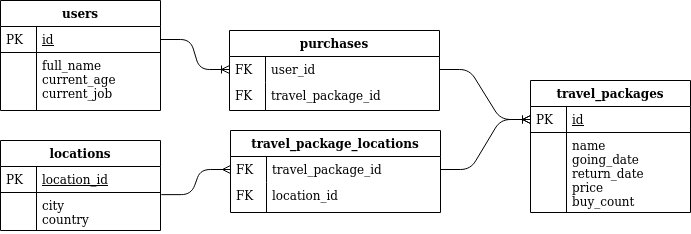

The diagram above was exported from draw.io. Its source (the exported page's mxGraphModel, read from the mxfile embedded in the PNG):
<mxGraphModel dx="815" dy="536" grid="1" gridSize="10" guides="1" tooltips="1" connect="1" arrows="1" fold="1" page="1" pageScale="1" pageWidth="827" pageHeight="1169" math="0" shadow="0">
  <root>
    <mxCell id="WIyWlLk6GJQsqaUBKTNV-0" />
    <mxCell id="WIyWlLk6GJQsqaUBKTNV-1" parent="WIyWlLk6GJQsqaUBKTNV-0" />
    <mxCell id="OMPlNlCueUNWlu4uXJO_-6" value="" style="edgeStyle=entityRelationEdgeStyle;fontSize=12;html=1;endArrow=ERoneToMany;exitX=1;exitY=0.5;exitDx=0;exitDy=0;entryX=0;entryY=0.5;entryDx=0;entryDy=0;" edge="1" parent="WIyWlLk6GJQsqaUBKTNV-1" source="zkfFHV4jXpPFQw0GAbJ--52" target="OMPlNlCueUNWlu4uXJO_-18">
      <mxGeometry width="100" height="100" relative="1" as="geometry">
        <mxPoint x="280" y="270" as="sourcePoint" />
        <mxPoint x="310" y="209" as="targetPoint" />
      </mxGeometry>
    </mxCell>
    <mxCell id="OMPlNlCueUNWlu4uXJO_-24" value="" style="edgeStyle=entityRelationEdgeStyle;fontSize=12;html=1;endArrow=ERoneToMany;entryX=0;entryY=0.5;entryDx=0;entryDy=0;exitX=1;exitY=0.5;exitDx=0;exitDy=0;" edge="1" parent="WIyWlLk6GJQsqaUBKTNV-1" source="OMPlNlCueUNWlu4uXJO_-18" target="zkfFHV4jXpPFQw0GAbJ--57">
      <mxGeometry width="100" height="100" relative="1" as="geometry">
        <mxPoint x="470" y="209" as="sourcePoint" />
        <mxPoint x="460" y="350" as="targetPoint" />
      </mxGeometry>
    </mxCell>
    <mxCell id="OMPlNlCueUNWlu4uXJO_-34" value="" style="edgeStyle=entityRelationEdgeStyle;fontSize=12;html=1;endArrow=ERoneToMany;entryX=0;entryY=0.5;entryDx=0;entryDy=0;" edge="1" parent="WIyWlLk6GJQsqaUBKTNV-1" source="OMPlNlCueUNWlu4uXJO_-11" target="zkfFHV4jXpPFQw0GAbJ--57">
      <mxGeometry width="100" height="100" relative="1" as="geometry">
        <mxPoint x="390" y="430" as="sourcePoint" />
        <mxPoint x="490" y="330" as="targetPoint" />
      </mxGeometry>
    </mxCell>
    <mxCell id="OMPlNlCueUNWlu4uXJO_-35" value="" style="edgeStyle=entityRelationEdgeStyle;fontSize=12;html=1;endArrow=ERmany;exitX=1.005;exitY=0.056;exitDx=0;exitDy=0;exitPerimeter=0;entryX=0;entryY=0.5;entryDx=0;entryDy=0;" edge="1" parent="WIyWlLk6GJQsqaUBKTNV-1" source="zkfFHV4jXpPFQw0GAbJ--67" target="OMPlNlCueUNWlu4uXJO_-11">
      <mxGeometry width="100" height="100" relative="1" as="geometry">
        <mxPoint x="220" y="490" as="sourcePoint" />
        <mxPoint x="320" y="390" as="targetPoint" />
      </mxGeometry>
    </mxCell>
    <mxCell id="zkfFHV4jXpPFQw0GAbJ--51" value="users" style="swimlane;fontStyle=1;childLayout=stackLayout;horizontal=1;startSize=26;horizontalStack=0;resizeParent=1;resizeLast=0;collapsible=1;marginBottom=0;rounded=0;shadow=0;strokeWidth=1;" parent="WIyWlLk6GJQsqaUBKTNV-1" vertex="1">
      <mxGeometry x="80" y="200" width="160" height="110" as="geometry">
        <mxRectangle x="20" y="80" width="160" height="26" as="alternateBounds" />
      </mxGeometry>
    </mxCell>
    <mxCell id="zkfFHV4jXpPFQw0GAbJ--52" value="id" style="shape=partialRectangle;top=0;left=0;right=0;bottom=1;align=left;verticalAlign=top;fillColor=none;spacingLeft=40;spacingRight=4;overflow=hidden;rotatable=0;points=[[0,0.5],[1,0.5]];portConstraint=eastwest;dropTarget=0;rounded=0;shadow=0;strokeWidth=1;fontStyle=4" parent="zkfFHV4jXpPFQw0GAbJ--51" vertex="1">
      <mxGeometry y="26" width="160" height="26" as="geometry" />
    </mxCell>
    <mxCell id="zkfFHV4jXpPFQw0GAbJ--53" value="PK" style="shape=partialRectangle;top=0;left=0;bottom=0;fillColor=none;align=left;verticalAlign=top;spacingLeft=4;spacingRight=4;overflow=hidden;rotatable=0;points=[];portConstraint=eastwest;part=1;" parent="zkfFHV4jXpPFQw0GAbJ--52" vertex="1" connectable="0">
      <mxGeometry width="36" height="26" as="geometry" />
    </mxCell>
    <mxCell id="zkfFHV4jXpPFQw0GAbJ--54" value="full_name&#10;current_age&#10;current_job&#10;" style="shape=partialRectangle;top=0;left=0;right=0;bottom=0;align=left;verticalAlign=top;fillColor=none;spacingLeft=40;spacingRight=4;overflow=hidden;rotatable=0;points=[[0,0.5],[1,0.5]];portConstraint=eastwest;dropTarget=0;rounded=0;shadow=0;strokeWidth=1;" parent="zkfFHV4jXpPFQw0GAbJ--51" vertex="1">
      <mxGeometry y="52" width="160" height="58" as="geometry" />
    </mxCell>
    <mxCell id="zkfFHV4jXpPFQw0GAbJ--55" value="" style="shape=partialRectangle;top=0;left=0;bottom=0;fillColor=none;align=left;verticalAlign=top;spacingLeft=4;spacingRight=4;overflow=hidden;rotatable=0;points=[];portConstraint=eastwest;part=1;" parent="zkfFHV4jXpPFQw0GAbJ--54" vertex="1" connectable="0">
      <mxGeometry width="36" height="58.000000000000014" as="geometry" />
    </mxCell>
    <mxCell id="OMPlNlCueUNWlu4uXJO_-8" value="travel_package_locations" style="swimlane;fontStyle=1;childLayout=stackLayout;horizontal=1;startSize=26;horizontalStack=0;resizeParent=1;resizeLast=0;collapsible=1;marginBottom=0;rounded=0;shadow=0;strokeWidth=1;" vertex="1" parent="WIyWlLk6GJQsqaUBKTNV-1">
      <mxGeometry x="310" y="330" width="210" height="82" as="geometry">
        <mxRectangle x="260" y="270" width="160" height="26" as="alternateBounds" />
      </mxGeometry>
    </mxCell>
    <mxCell id="OMPlNlCueUNWlu4uXJO_-11" value="travel_package_id" style="shape=partialRectangle;top=0;left=0;right=0;bottom=0;align=left;verticalAlign=top;fillColor=none;spacingLeft=40;spacingRight=4;overflow=hidden;rotatable=0;points=[[0,0.5],[1,0.5]];portConstraint=eastwest;dropTarget=0;rounded=0;shadow=0;strokeWidth=1;" vertex="1" parent="OMPlNlCueUNWlu4uXJO_-8">
      <mxGeometry y="26" width="210" height="26" as="geometry" />
    </mxCell>
    <mxCell id="OMPlNlCueUNWlu4uXJO_-12" value="FK" style="shape=partialRectangle;top=0;left=0;bottom=0;fillColor=none;align=left;verticalAlign=top;spacingLeft=4;spacingRight=4;overflow=hidden;rotatable=0;points=[];portConstraint=eastwest;part=1;" vertex="1" connectable="0" parent="OMPlNlCueUNWlu4uXJO_-11">
      <mxGeometry width="36" height="26" as="geometry" />
    </mxCell>
    <mxCell id="OMPlNlCueUNWlu4uXJO_-13" value="location_id" style="shape=partialRectangle;top=0;left=0;right=0;bottom=0;align=left;verticalAlign=top;fillColor=none;spacingLeft=40;spacingRight=4;overflow=hidden;rotatable=0;points=[[0,0.5],[1,0.5]];portConstraint=eastwest;dropTarget=0;rounded=0;shadow=0;strokeWidth=1;" vertex="1" parent="OMPlNlCueUNWlu4uXJO_-8">
      <mxGeometry y="52" width="210" height="30" as="geometry" />
    </mxCell>
    <mxCell id="OMPlNlCueUNWlu4uXJO_-14" value="FK" style="shape=partialRectangle;top=0;left=0;bottom=0;fillColor=none;align=left;verticalAlign=top;spacingLeft=4;spacingRight=4;overflow=hidden;rotatable=0;points=[];portConstraint=eastwest;part=1;" vertex="1" connectable="0" parent="OMPlNlCueUNWlu4uXJO_-13">
      <mxGeometry width="36" height="30" as="geometry" />
    </mxCell>
    <mxCell id="OMPlNlCueUNWlu4uXJO_-15" value="purchases" style="swimlane;fontStyle=1;childLayout=stackLayout;horizontal=1;startSize=26;horizontalStack=0;resizeParent=1;resizeLast=0;collapsible=1;marginBottom=0;rounded=0;shadow=0;strokeWidth=1;" vertex="1" parent="WIyWlLk6GJQsqaUBKTNV-1">
      <mxGeometry x="309" y="230" width="210" height="80" as="geometry">
        <mxRectangle x="260" y="270" width="160" height="26" as="alternateBounds" />
      </mxGeometry>
    </mxCell>
    <mxCell id="OMPlNlCueUNWlu4uXJO_-18" value="user_id" style="shape=partialRectangle;top=0;left=0;right=0;bottom=0;align=left;verticalAlign=top;fillColor=none;spacingLeft=40;spacingRight=4;overflow=hidden;rotatable=0;points=[[0,0.5],[1,0.5]];portConstraint=eastwest;dropTarget=0;rounded=0;shadow=0;strokeWidth=1;" vertex="1" parent="OMPlNlCueUNWlu4uXJO_-15">
      <mxGeometry y="26" width="210" height="26" as="geometry" />
    </mxCell>
    <mxCell id="OMPlNlCueUNWlu4uXJO_-19" value="FK" style="shape=partialRectangle;top=0;left=0;bottom=0;fillColor=none;align=left;verticalAlign=top;spacingLeft=4;spacingRight=4;overflow=hidden;rotatable=0;points=[];portConstraint=eastwest;part=1;" vertex="1" connectable="0" parent="OMPlNlCueUNWlu4uXJO_-18">
      <mxGeometry width="36" height="26" as="geometry" />
    </mxCell>
    <mxCell id="OMPlNlCueUNWlu4uXJO_-20" value="travel_package_id" style="shape=partialRectangle;top=0;left=0;right=0;bottom=0;align=left;verticalAlign=top;fillColor=none;spacingLeft=40;spacingRight=4;overflow=hidden;rotatable=0;points=[[0,0.5],[1,0.5]];portConstraint=eastwest;dropTarget=0;rounded=0;shadow=0;strokeWidth=1;" vertex="1" parent="OMPlNlCueUNWlu4uXJO_-15">
      <mxGeometry y="52" width="210" height="28" as="geometry" />
    </mxCell>
    <mxCell id="OMPlNlCueUNWlu4uXJO_-21" value="FK" style="shape=partialRectangle;top=0;left=0;bottom=0;fillColor=none;align=left;verticalAlign=top;spacingLeft=4;spacingRight=4;overflow=hidden;rotatable=0;points=[];portConstraint=eastwest;part=1;" vertex="1" connectable="0" parent="OMPlNlCueUNWlu4uXJO_-20">
      <mxGeometry width="36" height="28.000000000000004" as="geometry" />
    </mxCell>
    <mxCell id="zkfFHV4jXpPFQw0GAbJ--64" value="locations" style="swimlane;fontStyle=1;childLayout=stackLayout;horizontal=1;startSize=26;horizontalStack=0;resizeParent=1;resizeLast=0;collapsible=1;marginBottom=0;rounded=0;shadow=0;strokeWidth=1;" parent="WIyWlLk6GJQsqaUBKTNV-1" vertex="1">
      <mxGeometry x="80" y="340" width="160" height="90" as="geometry">
        <mxRectangle x="260" y="270" width="160" height="26" as="alternateBounds" />
      </mxGeometry>
    </mxCell>
    <mxCell id="zkfFHV4jXpPFQw0GAbJ--65" value="location_id" style="shape=partialRectangle;top=0;left=0;right=0;bottom=1;align=left;verticalAlign=top;fillColor=none;spacingLeft=40;spacingRight=4;overflow=hidden;rotatable=0;points=[[0,0.5],[1,0.5]];portConstraint=eastwest;dropTarget=0;rounded=0;shadow=0;strokeWidth=1;fontStyle=4" parent="zkfFHV4jXpPFQw0GAbJ--64" vertex="1">
      <mxGeometry y="26" width="160" height="26" as="geometry" />
    </mxCell>
    <mxCell id="zkfFHV4jXpPFQw0GAbJ--66" value="PK" style="shape=partialRectangle;top=0;left=0;bottom=0;fillColor=none;align=left;verticalAlign=top;spacingLeft=4;spacingRight=4;overflow=hidden;rotatable=0;points=[];portConstraint=eastwest;part=1;" parent="zkfFHV4jXpPFQw0GAbJ--65" vertex="1" connectable="0">
      <mxGeometry width="36" height="26" as="geometry" />
    </mxCell>
    <mxCell id="zkfFHV4jXpPFQw0GAbJ--67" value="city&#10;country&#10;" style="shape=partialRectangle;top=0;left=0;right=0;bottom=0;align=left;verticalAlign=top;fillColor=none;spacingLeft=40;spacingRight=4;overflow=hidden;rotatable=0;points=[[0,0.5],[1,0.5]];portConstraint=eastwest;dropTarget=0;rounded=0;shadow=0;strokeWidth=1;" parent="zkfFHV4jXpPFQw0GAbJ--64" vertex="1">
      <mxGeometry y="52" width="160" height="38" as="geometry" />
    </mxCell>
    <mxCell id="zkfFHV4jXpPFQw0GAbJ--68" value="" style="shape=partialRectangle;top=0;left=0;bottom=0;fillColor=none;align=left;verticalAlign=top;spacingLeft=4;spacingRight=4;overflow=hidden;rotatable=0;points=[];portConstraint=eastwest;part=1;" parent="zkfFHV4jXpPFQw0GAbJ--67" vertex="1" connectable="0">
      <mxGeometry width="36" height="38" as="geometry" />
    </mxCell>
    <mxCell id="zkfFHV4jXpPFQw0GAbJ--56" value="travel_packages" style="swimlane;fontStyle=1;childLayout=stackLayout;horizontal=1;startSize=26;horizontalStack=0;resizeParent=1;resizeLast=0;collapsible=1;marginBottom=0;rounded=0;shadow=0;strokeWidth=1;" parent="WIyWlLk6GJQsqaUBKTNV-1" vertex="1">
      <mxGeometry x="610" y="280" width="160" height="132" as="geometry">
        <mxRectangle x="400" y="120" width="160" height="26" as="alternateBounds" />
      </mxGeometry>
    </mxCell>
    <mxCell id="zkfFHV4jXpPFQw0GAbJ--57" value="id" style="shape=partialRectangle;top=0;left=0;right=0;bottom=1;align=left;verticalAlign=top;fillColor=none;spacingLeft=40;spacingRight=4;overflow=hidden;rotatable=0;points=[[0,0.5],[1,0.5]];portConstraint=eastwest;dropTarget=0;rounded=0;shadow=0;strokeWidth=1;fontStyle=4" parent="zkfFHV4jXpPFQw0GAbJ--56" vertex="1">
      <mxGeometry y="26" width="160" height="26" as="geometry" />
    </mxCell>
    <mxCell id="zkfFHV4jXpPFQw0GAbJ--58" value="PK" style="shape=partialRectangle;top=0;left=0;bottom=0;fillColor=none;align=left;verticalAlign=top;spacingLeft=4;spacingRight=4;overflow=hidden;rotatable=0;points=[];portConstraint=eastwest;part=1;" parent="zkfFHV4jXpPFQw0GAbJ--57" vertex="1" connectable="0">
      <mxGeometry width="36" height="26" as="geometry" />
    </mxCell>
    <mxCell id="zkfFHV4jXpPFQw0GAbJ--59" value="name&#10;going_date&#10;return_date&#10;price&#10;buy_count&#10;&#10;&#10;" style="shape=partialRectangle;top=0;left=0;right=0;bottom=0;align=left;verticalAlign=top;fillColor=none;spacingLeft=40;spacingRight=4;overflow=hidden;rotatable=0;points=[[0,0.5],[1,0.5]];portConstraint=eastwest;dropTarget=0;rounded=0;shadow=0;strokeWidth=1;" parent="zkfFHV4jXpPFQw0GAbJ--56" vertex="1">
      <mxGeometry y="52" width="160" height="80" as="geometry" />
    </mxCell>
    <mxCell id="zkfFHV4jXpPFQw0GAbJ--60" value="" style="shape=partialRectangle;top=0;left=0;bottom=0;fillColor=none;align=left;verticalAlign=top;spacingLeft=4;spacingRight=4;overflow=hidden;rotatable=0;points=[];portConstraint=eastwest;part=1;" parent="zkfFHV4jXpPFQw0GAbJ--59" vertex="1" connectable="0">
      <mxGeometry width="36" height="80" as="geometry" />
    </mxCell>
  </root>
</mxGraphModel>